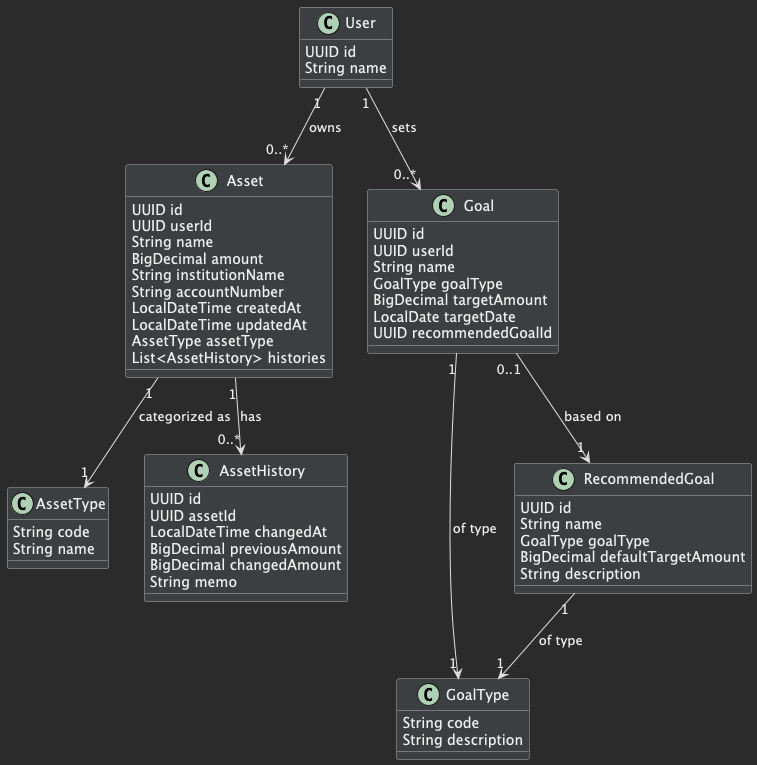

The diagram above was rendered by PlantUML. Its source (embedded in the PNG):
@startuml
skinparam backgroundColor #2b2b2b
skinparam classBackgroundColor #3c3f41
skinparam classBorderColor #b0b0b0
skinparam classFontColor #f0f0f0
skinparam classAttributeFontColor #f0f0f0
skinparam ArrowFontColor #f0f0f0
skinparam classAttributeIconSize 0
skinparam ArrowColor #e0e0e0
skinparam DefaultTextAlignment left

class User {
  UUID id
  String name
}

' 자산 관련 클래스
class Asset {
  UUID id
  UUID userId
  String name
  BigDecimal amount
  String institutionName
  String accountNumber
  LocalDateTime createdAt
  LocalDateTime updatedAt
  AssetType assetType
  List<AssetHistory> histories
}

class AssetType {
  String code
  String name
}

class AssetHistory {
  UUID id
  UUID assetId
  LocalDateTime changedAt
  BigDecimal previousAmount
  BigDecimal changedAmount
  String memo
}

' 목표 관련 클래스
class Goal {
  UUID id
  UUID userId
  String name
  GoalType goalType
  BigDecimal targetAmount
  LocalDate targetDate
  UUID recommendedGoalId
}

class GoalType {
  String code
  String description
}

class RecommendedGoal {
  UUID id
  String name
  GoalType goalType
  BigDecimal defaultTargetAmount
  String description
}

' 관계 설정
User "1" --> "0..*" Asset : owns
Asset "1" --> "0..*" AssetHistory : has
Asset "1" --> "1" AssetType : categorized as

User "1" --> "0..*" Goal : sets
Goal "1" --> "1" GoalType : of type
Goal "0..1" --> "1" RecommendedGoal : based on
RecommendedGoal "1" --> "1" GoalType : of type

@enduml